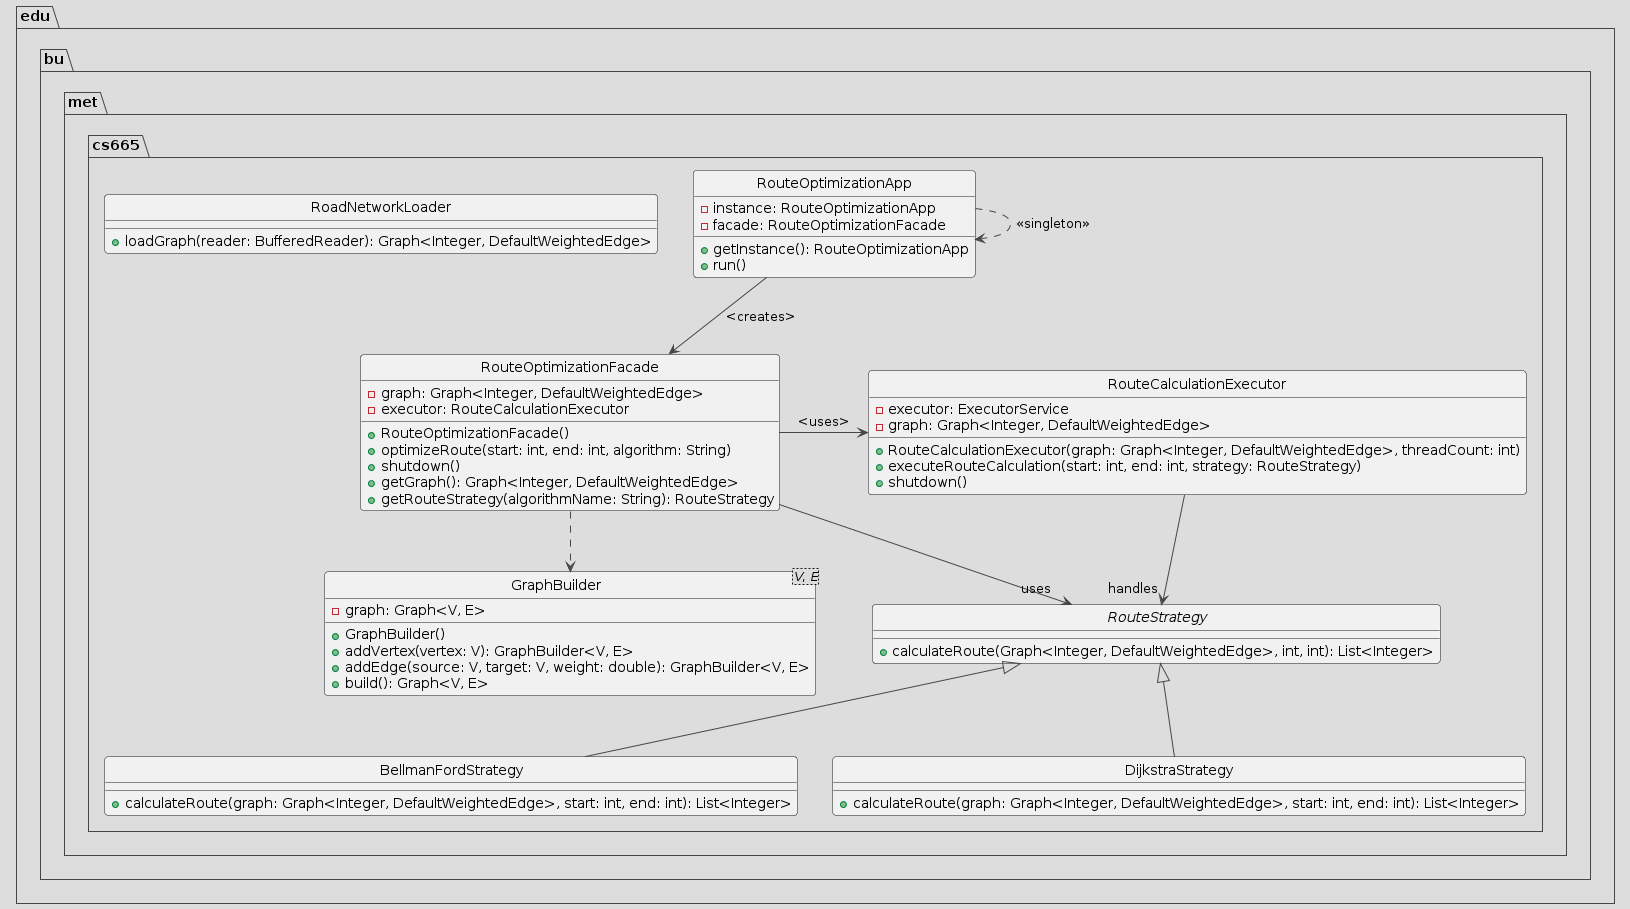

The diagram above was rendered by PlantUML. Its source (embedded in the PNG):
@startuml
!theme toy
skinparam style strictuml
package edu.bu.met.cs665 {
    interface RouteStrategy {
        +calculateRoute(Graph<Integer, DefaultWeightedEdge>, int, int): List<Integer>
    }
    class BellmanFordStrategy {
        +calculateRoute(graph: Graph<Integer, DefaultWeightedEdge>, start: int, end: int): List<Integer>
    }
    class DijkstraStrategy {
        +calculateRoute(graph: Graph<Integer, DefaultWeightedEdge>, start: int, end: int): List<Integer>
    }

    class GraphBuilder<V, E> {
        -graph: Graph<V, E>
        +GraphBuilder()
        +addVertex(vertex: V): GraphBuilder<V, E>
        +addEdge(source: V, target: V, weight: double): GraphBuilder<V, E>
        +build(): Graph<V, E>
    }

    class RoadNetworkLoader {
        +loadGraph(reader: BufferedReader): Graph<Integer, DefaultWeightedEdge>
    }

    class RouteOptimizationFacade {
        -graph: Graph<Integer, DefaultWeightedEdge>
        -executor: RouteCalculationExecutor
        +RouteOptimizationFacade()
        +optimizeRoute(start: int, end: int, algorithm: String)
        +shutdown()
        +getGraph(): Graph<Integer, DefaultWeightedEdge>
        +getRouteStrategy(algorithmName: String): RouteStrategy
    }

    class RouteOptimizationApp {
        -instance: RouteOptimizationApp
        -facade: RouteOptimizationFacade
        +getInstance(): RouteOptimizationApp
        +run()
    }

    class RouteCalculationExecutor {
        -executor: ExecutorService
        -graph: Graph<Integer, DefaultWeightedEdge>
        +RouteCalculationExecutor(graph: Graph<Integer, DefaultWeightedEdge>, threadCount: int)
        +executeRouteCalculation(start: int, end: int, strategy: RouteStrategy)
        +shutdown()
    }

    BellmanFordStrategy -up-|> RouteStrategy
    DijkstraStrategy -up-|> RouteStrategy

    RouteOptimizationFacade --> "uses" RouteStrategy
    RouteOptimizationFacade -right-> RouteCalculationExecutor: <uses>

    RouteOptimizationApp --> RouteOptimizationFacade: <creates>

    RouteCalculationExecutor --> "handles" RouteStrategy

    RouteOptimizationApp ..> RouteOptimizationApp: <<singleton>>
    RouteOptimizationFacade ..> GraphBuilder
}
@enduml